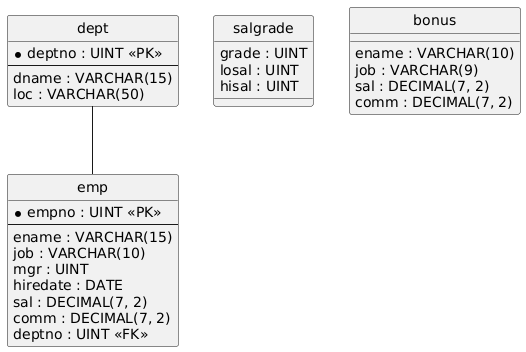

The diagram above was rendered by PlantUML. Its source (embedded in the PNG):
@startuml
hide circle
skinparam linetype ortho

entity "dept" as dept {
  * deptno : UINT <<PK>>
  --
  dname : VARCHAR(15)
  loc : VARCHAR(50)
}

entity "emp" as emp {
  * empno : UINT <<PK>>
  --
  ename : VARCHAR(15)
  job : VARCHAR(10)
  mgr : UINT
  hiredate : DATE
  sal : DECIMAL(7, 2)
  comm : DECIMAL(7, 2)
  deptno : UINT <<FK>>
}

entity "salgrade" as salgrade {
  grade : UINT
  losal : UINT
  hisal : UINT
}

entity "bonus" as bonus {
  ename : VARCHAR(10)
  job : VARCHAR(9)
  sal : DECIMAL(7, 2)
  comm : DECIMAL(7, 2)
}

dept -- emp
@enduml